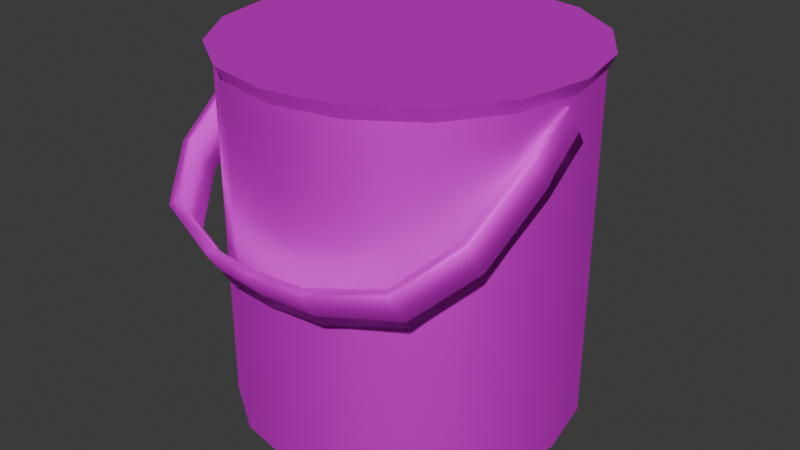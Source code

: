 # Source: bucket01.blend  (saved by Blender 5.1.30; exported with 4.5.12 LTS)
import bpy
from mathutils import Matrix  # noqa: F401  (used for matrix-valued properties, if any)

bpy.ops.wm.read_factory_settings(use_empty=True)
scene = bpy.context.scene
scene.name = 'Scene'

# ---- collections
col_collection = bpy.data.collections.new('Collection'); scene.collection.children.link(col_collection)

# ---- images (referenced by path relative to the original .blend; pixels are not part of the script)
import os
ASSET_DIR = os.environ.get("B2B_ASSET_DIR", "")  # directory of the original .blend (textures are referenced by path, not embedded)
HERE = os.path.dirname(os.path.abspath(__file__))  # packed textures are extracted next to this script under _unpacked/

def load_image(name, relpath, width, height, colorspace="sRGB"):
    """Load a texture the original file referenced (path relative to the .blend, or extracted next to this script)."""
    p = next((c for c in (os.path.join(HERE, relpath), os.path.join(ASSET_DIR, relpath)) if relpath and os.path.exists(c)), "")
    if p:
        img = bpy.data.images.load(p, check_existing=True)
        img.name = name
    else:  # same state as the original file: an image datablock whose file is absent (Cycles renders it pink)
        img = bpy.data.images.new(name, width, height)
        img.source = "FILE"
        img.filepath = "//" + (relpath or name)
    img.colorspace_settings.name = colorspace
    return img
img_met_metalweathered01_jpg = load_image('MET_METALWEATHERED01.jpg', 'MET_METALWEATHERED01.jpg', 1024, 1024, 'sRGB')

# ---- materials (node trees are filled in below, after node groups)
mat_met_metalweathered01_mat = bpy.data.materials.new('MET_METALWEATHERED01_MAT')
mat_met_metalweathered01_mat.alpha_threshold = 0.0
mat_met_metalweathered01_mat.use_backface_culling = True
mat_met_metalweathered01_mat.use_backface_culling_lightprobe_volume = False
mat_met_metalweathered01_mat.roughness = 0.5
mat_met_metalweathered01_mat.line_color = (0.0, 0.0, 0.0, 1.0)

# ---- material node trees
mat_met_metalweathered01_mat.use_nodes = True; mat_met_metalweathered01_mat.node_tree.nodes.clear()
_N = mat_met_metalweathered01_mat.node_tree.nodes; _L = mat_met_metalweathered01_mat.node_tree.links
n0 = _N.new('ShaderNodeOutputMaterial'); n0.name = 'Material Output'; n0.location = (300, 300)
n1 = _N.new('ShaderNodeBsdfPrincipled'); n1.name = 'Principled BSDF'; n1.location = (10, 300)
n1.inputs[1].default_value = 0.9091
n1.inputs[2].default_value = 0.75
n1.inputs[3].default_value = 1.45
n2 = _N.new('ShaderNodeTexImage'); n2.name = 'Image Texture'; n2.location = (-474, 264)
n2.width = 418
n2.image = img_met_metalweathered01_jpg
_L.new(n1.outputs[0], n0.inputs[0])
_L.new(n2.outputs[0], n1.inputs[0])
n0.is_active_output = True

# ---- world
world_world = bpy.data.worlds.new('World'); scene.world = world_world
world_world.use_nodes = True; world_world.node_tree.nodes.clear()
_N = world_world.node_tree.nodes; _L = world_world.node_tree.links
n0 = _N.new('ShaderNodeOutputWorld'); n0.name = 'World Output'; n0.location = (300, 300)
n1 = _N.new('ShaderNodeBackground'); n1.name = 'Background'; n1.location = (10, 300)
n1.inputs[0].default_value = (0.05088, 0.05088, 0.05088, 1.0)
_L.new(n1.outputs[0], n0.inputs[0])
n0.is_active_output = True
world_world.color = (0.05088, 0.05088, 0.05088)
world_world.sun_shadow_jitter_overblur = 0.0

# ---- meshes
me_cube = bpy.data.meshes.new('Cube')
me_cube.from_pydata([(0.8572, 0.8572, 2.081), (0.8211, 0.8211, 0.0), (0.8572, -0.8572, 2.081), (0.8211, -0.8211, 0.0), (-0.8572, 0.8572, 2.081), (-0.8211, 0.8211, 0.0), (-0.8572, -0.8572, 2.081), (-0.8211, -0.8211, 0.0), (-1.161, 4.254e-10, 0.0), (-5.671e-10, 1.161, 0.0), (-6.103e-11, -1.212, 2.081), (1.212, 7.047e-10, 2.081), (-5.671e-10, -1.161, 0.0), (-1.212, 7.047e-10, 2.081), (-6.103e-11, 1.212, 2.081), (1.161, 4.254e-10, 0.0), (-1.073, -0.4444, 0.0), (-0.4444, 1.073, 0.0), (-0.4639, -1.12, 2.081), (1.12, -0.4639, 2.081), (0.4444, -1.073, 0.0), (-1.12, 0.4639, 2.081), (0.4639, 1.12, 2.081), (1.073, 0.4444, 0.0), (-1.073, 0.4444, 0.0), (0.4444, 1.073, 0.0), (0.4639, -1.12, 2.081), (1.12, 0.4639, 2.081), (-0.4444, -1.073, 0.0), (-1.12, -0.4639, 2.081), (-0.4639, 1.12, 2.081), (1.073, -0.4444, 0.0), (-1.233e-08, -1.439e-08, 0.0), (2.844e-09, 8.882e-16, 2.081), (-0.4444, -1.073, 2.0), (-0.8211, -0.8211, 2.0), (1.073, -0.4444, 2.0), (0.8211, -0.8211, 2.0), (-1.073, 0.4444, 2.0), (-0.8211, 0.8211, 2.0), (0.4444, 1.073, 2.0), (0.8211, 0.8211, 2.0), (0.4444, -1.073, 2.0), (4.254e-10, -1.161, 2.0), (1.073, 0.4444, 2.0), (1.161, -5.671e-10, 2.0), (-1.073, -0.4444, 2.0), (-1.161, -5.671e-10, 2.0), (-0.4444, 1.073, 2.0), (4.254e-10, 1.161, 2.0)], [], [(24, 38, 39, 5), (10, 26, 33), (9, 49, 40, 25), (20, 42, 43, 12), (3, 37, 42, 20), (28, 34, 35, 7), (12, 43, 34, 28), (35, 46, 16, 7), (46, 47, 8, 16), (8, 47, 38, 24), (23, 44, 45, 15), (1, 41, 44, 23), (31, 36, 37, 3), (15, 45, 36, 31), (17, 48, 49, 9), (5, 39, 48, 17), (25, 40, 41, 1), (8, 24, 32), (24, 5, 32), (5, 17, 32), (17, 9, 32), (9, 25, 32), (25, 1, 32), (1, 23, 32), (23, 15, 32), (15, 31, 32), (31, 3, 32), (3, 20, 32), (20, 12, 32), (12, 28, 32), (28, 7, 32), (7, 16, 32), (16, 8, 32), (26, 2, 33), (2, 19, 33), (19, 11, 33), (11, 27, 33), (27, 0, 33), (0, 22, 33), (22, 14, 33), (14, 30, 33), (30, 4, 33), (4, 21, 33), (21, 13, 33), (13, 29, 33), (29, 6, 33), (6, 18, 33), (18, 10, 33), (18, 6, 35, 34), (19, 2, 37, 36), (21, 4, 39, 38), (22, 0, 41, 40), (26, 10, 43, 42), (27, 11, 45, 44), (29, 13, 47, 46), (30, 14, 49, 48), (10, 18, 34, 43), (11, 19, 36, 45), (13, 21, 38, 47), (14, 22, 40, 49), (2, 26, 42, 37), (0, 27, 44, 41), (6, 29, 46, 35), (4, 30, 48, 39)])
me_cube.polygons.foreach_set('use_smooth', [True] * 64)
_k = set([(0, 22), (0, 27), (1, 23), (1, 25), (2, 19), (2, 26), (3, 20), (3, 31), (4, 21), (4, 30), (5, 17), (5, 24), (6, 18), (6, 29), (7, 16), (7, 28), (8, 16), (8, 24), (9, 17), (9, 25), (10, 18), (10, 26), (11, 19), (11, 27), (12, 20), (12, 28), (13, 21), (13, 29), (14, 22), (14, 30), (15, 23), (15, 31), (34, 35), (34, 43), (35, 46), (36, 37), (36, 45), (37, 42), (38, 39), (38, 47), (39, 48), (40, 41), (40, 49), (41, 44), (42, 43), (44, 45), (46, 47), (48, 49)])
me_cube.attributes.new('sharp_edge', 'BOOLEAN', 'EDGE').data.foreach_set('value', [ (min(e.vertices), max(e.vertices)) in _k for e in me_cube.edges])
_uv = me_cube.uv_layers.new(name='UVMap')
_uv.uv.foreach_set('vector', [0.3137, 0.7258, 0.3137, 0.03224, 0.3739, 0.03224, 0.3739, 0.7258, 0.6017, 0.5133, 0.6349, 0.5375, 0.5846, 0.6739, 0.4944, 0.7258, 0.4944, 0.03224, 0.5547, 0.03224, 0.5547, 0.7258, 0.9161, 0.7258, 0.9161, 0.03224, 0.9764, 0.03224, 0.9764, 0.7258, 0.8559, 0.7258, 0.8559, 0.03224, 0.9161, 0.03224, 0.9161, 0.7258, 0.07268, 0.7258, 0.07268, 0.03224, 0.1329, 0.03224, 0.1329, 0.7258, 0.01243, 0.7258, 0.01243, 0.03224, 0.07268, 0.03224, 0.07268, 0.7258, 0.1329, 0.03224, 0.1932, 0.03224, 0.1932, 0.7258, 0.1329, 0.7258, 0.1932, 0.03224, 0.2534, 0.03224, 0.2534, 0.7258, 0.1932, 0.7258, 0.2534, 0.7258, 0.2534, 0.03224, 0.3137, 0.03224, 0.3137, 0.7258, 0.6751, 0.7258, 0.6751, 0.03224, 0.7354, 0.03224, 0.7354, 0.7258, 0.6149, 0.7258, 0.6149, 0.03224, 0.6751, 0.03224, 0.6751, 0.7258, 0.7956, 0.7258, 0.7956, 0.03224, 0.8559, 0.03224, 0.8559, 0.7258, 0.7354, 0.7258, 0.7354, 0.03224, 0.7956, 0.03224, 0.7956, 0.7258, 0.4342, 0.7258, 0.4342, 0.03224, 0.4944, 0.03224, 0.4944, 0.7258, 0.3739, 0.7258, 0.3739, 0.03224, 0.4342, 0.03224, 0.4342, 0.7258, 0.5547, 0.7258, 0.5547, 0.03224, 0.6149, 0.03224, 0.6149, 0.7258, 1.0, -0.3819, 1.055, -0.3421, 0.952, -0.2348, 1.055, -0.3421, 1.064, -0.2859, 0.952, -0.2348, 1.064, -0.2859, 1.054, -0.222, 0.952, -0.2348, 1.054, -0.222, 1.036, -0.16, 0.952, -0.2348, 1.036, -0.16, 1.014, -0.1094, 0.952, -0.2348, 1.014, -0.1094, 0.9903, -0.07793, 0.952, -0.2348, 0.9903, -0.07793, 0.9653, -0.07031, 0.952, -0.2348, 0.9653, -0.07031, 0.9402, -0.08775, 0.952, -0.2348, 0.9402, -0.08775, 0.9157, -0.1276, 0.952, -0.2348, 0.9157, -0.1276, 0.8924, -0.1837, 0.952, -0.2348, 0.8924, -0.1837, 0.8713, -0.2477, 0.952, -0.2348, 0.8713, -0.2477, 0.854, -0.3096, 0.952, -0.2348, 0.854, -0.3096, 0.844, -0.3602, 0.952, -0.2348, 0.844, -0.3602, 0.8507, -0.3917, 0.952, -0.2348, 0.8507, -0.3917, 0.8999, -0.3994, 0.952, -0.2348, 0.8999, -0.3994, 1.0, -0.3819, 0.952, -0.2348, 0.6349, 0.5375, 0.6604, 0.5824, 0.5846, 0.6739, 0.6604, 0.5824, 0.6744, 0.6413, 0.5846, 0.6739, 0.6744, 0.6413, 0.6747, 0.7051, 0.5846, 0.6739, 0.6747, 0.7051, 0.6613, 0.7642, 0.5846, 0.6739, 0.6613, 0.7642, 0.6362, 0.8096, 0.5846, 0.6739, 0.6362, 0.8096, 0.6032, 0.8343, 0.5846, 0.6739, 0.6032, 0.8343, 0.5674, 0.8346, 0.5846, 0.6739, 0.5674, 0.8346, 0.5342, 0.8104, 0.5846, 0.6739, 0.5342, 0.8104, 0.5087, 0.7655, 0.5846, 0.6739, 0.5087, 0.7655, 0.4947, 0.7066, 0.5846, 0.6739, 0.4947, 0.7066, 0.4944, 0.6427, 0.5846, 0.6739, 0.4944, 0.6427, 0.5078, 0.5836, 0.5846, 0.6739, 0.5078, 0.5836, 0.5329, 0.5383, 0.5846, 0.6739, 0.5329, 0.5383, 0.5659, 0.5136, 0.5846, 0.6739, 0.5659, 0.5136, 0.6017, 0.5133, 0.5846, 0.6739, 0.5687, 0.537, 0.5405, 0.5581, 0.5329, 0.5383, 0.5659, 0.5136, 0.6613, 0.6461, 0.6494, 0.5958, 0.6604, 0.5825, 0.6744, 0.6413, 0.5078, 0.7018, 0.5197, 0.7521, 0.5087, 0.7655, 0.4947, 0.7066, 0.6005, 0.8109, 0.6286, 0.7898, 0.6362, 0.8097, 0.6032, 0.8342, 0.6276, 0.5574, 0.5992, 0.5367, 0.6017, 0.5133, 0.635, 0.5374, 0.6501, 0.7511, 0.6616, 0.7006, 0.6747, 0.7051, 0.6613, 0.7642, 0.519, 0.5968, 0.5076, 0.6473, 0.4944, 0.6427, 0.5078, 0.5836, 0.5415, 0.7905, 0.5699, 0.8111, 0.5674, 0.8346, 0.5342, 0.8104, 0.5992, 0.5367, 0.5687, 0.537, 0.5659, 0.5136, 0.6017, 0.5133, 0.6616, 0.7006, 0.6613, 0.6461, 0.6744, 0.6413, 0.6747, 0.7051, 0.5076, 0.6473, 0.5078, 0.7018, 0.4947, 0.7066, 0.4944, 0.6427, 0.5699, 0.8111, 0.6005, 0.8109, 0.6032, 0.8342, 0.5674, 0.8346, 0.6494, 0.5958, 0.6276, 0.5574, 0.635, 0.5374, 0.6604, 0.5825, 0.6286, 0.7898, 0.6501, 0.7511, 0.6613, 0.7642, 0.6362, 0.8097, 0.5405, 0.5581, 0.519, 0.5968, 0.5078, 0.5836, 0.5329, 0.5383, 0.5197, 0.7521, 0.5415, 0.7905, 0.5342, 0.8104, 0.5087, 0.7655])
me_cube.materials.append(mat_met_metalweathered01_mat)
me_cube.use_mirror_vertex_groups = False
me_cube.update()
me_cube.normals_split_custom_set([tuple(v) for v in zip(*[iter([-0.9239, 0.3827, -1.048e-09, -0.9239, 0.3827, -1.048e-09, -0.7071, 0.7071, -1.22e-09, -0.7071, 0.7071, -1.22e-09, 0.0, -1.967e-07, 1.0, 6.36e-07, -1.817e-07, 1.0, 1.39e-08, -1.696e-14, 1.0, -9.672e-09, 1.0, -5.719e-10, -9.672e-09, 1.0, -5.719e-10, 0.3827, 0.9239, -1.22e-09, 0.3827, 0.9239, -1.22e-09, 0.3827, -0.9239, 5.719e-10, 0.3827, -0.9239, 5.719e-10, -9.672e-09, -1.0, 5.719e-10, -9.672e-09, -1.0, 5.719e-10, 0.7071, -0.7071, 9.604e-09, 0.7071, -0.7071, 9.604e-09, 0.3827, -0.9239, 5.719e-10, 0.3827, -0.9239, 5.719e-10, -0.3827, -0.9239, 1.22e-09, -0.3827, -0.9239, 1.22e-09, -0.7071, -0.7071, 8.384e-09, -0.7071, -0.7071, 8.384e-09, -9.672e-09, -1.0, 5.719e-10, -9.672e-09, -1.0, 5.719e-10, -0.3827, -0.9239, 1.22e-09, -0.3827, -0.9239, 1.22e-09, -0.7071, -0.7071, 8.384e-09, -0.9239, -0.3827, 9.431e-09, -0.9239, -0.3827, 9.431e-09, -0.7071, -0.7071, 8.384e-09, -0.9239, -0.3827, 9.431e-09, -1.0, -9.672e-09, 7.206e-17, -1.0, -9.672e-09, 7.206e-17, -0.9239, -0.3827, 9.431e-09, -1.0, -9.672e-09, 7.206e-17, -1.0, -9.672e-09, 7.206e-17, -0.9239, 0.3827, -1.048e-09, -0.9239, 0.3827, -1.048e-09, 0.9239, 0.3827, -1.048e-09, 0.9239, 0.3827, -1.048e-09, 1.0, -9.672e-09, 7.206e-17, 1.0, -9.672e-09, 7.206e-17, 0.7071, 0.7071, 0.0, 0.7071, 0.7071, 0.0, 0.9239, 0.3827, -1.048e-09, 0.9239, 0.3827, -1.048e-09, 0.9239, -0.3827, 9.431e-09, 0.9239, -0.3827, 9.431e-09, 0.7071, -0.7071, 9.604e-09, 0.7071, -0.7071, 9.604e-09, 1.0, -9.672e-09, 7.206e-17, 1.0, -9.672e-09, 7.206e-17, 0.9239, -0.3827, 9.431e-09, 0.9239, -0.3827, 9.431e-09, -0.3827, 0.9239, -5.719e-10, -0.3827, 0.9239, -5.719e-10, -9.672e-09, 1.0, -5.719e-10, -9.672e-09, 1.0, -5.719e-10, -0.7071, 0.7071, -1.22e-09, -0.7071, 0.7071, -1.22e-09, -0.3827, 0.9239, -5.719e-10, -0.3827, 0.9239, -5.719e-10, 0.3827, 0.9239, -1.22e-09, 0.3827, 0.9239, -1.22e-09, 0.7071, 0.7071, 0.0, 0.7071, 0.7071, 0.0, 0.0, 0.0, -1.0, 0.0, 0.0, -1.0, 0.0, 0.0, -1.0, 0.0, 0.0, -1.0, 0.0, 0.0, -1.0, 0.0, 0.0, -1.0, 0.0, 0.0, -1.0, 0.0, 0.0, -1.0, 0.0, 0.0, -1.0, 0.0, 0.0, -1.0, 0.0, 0.0, -1.0, 0.0, 0.0, -1.0, 0.0, 0.0, -1.0, 0.0, 0.0, -1.0, 0.0, 0.0, -1.0, 0.0, 0.0, -1.0, 0.0, 0.0, -1.0, 0.0, 0.0, -1.0, 0.0, 0.0, -1.0, 0.0, 0.0, -1.0, 0.0, 0.0, -1.0, 0.0, 0.0, -1.0, 0.0, 0.0, -1.0, 0.0, 0.0, -1.0, 0.0, 0.0, -1.0, 0.0, 0.0, -1.0, 0.0, 0.0, -1.0, 0.0, 0.0, -1.0, 0.0, 0.0, -1.0, 0.0, 0.0, -1.0, 0.0, 0.0, -1.0, 0.0, 0.0, -1.0, 0.0, 0.0, -1.0, 0.0, 0.0, -1.0, 0.0, 0.0, -1.0, 0.0, 0.0, -1.0, 0.0, 0.0, -1.0, 0.0, 0.0, -1.0, 0.0, 0.0, -1.0, 0.0, 0.0, -1.0, 0.0, 0.0, -1.0, 0.0, 0.0, -1.0, 0.0, 0.0, -1.0, 0.0, 0.0, -1.0, 0.0, 0.0, -1.0, 0.0, 0.0, -1.0, 0.0, 0.0, -1.0, 0.0, 0.0, -1.0, 6.36e-07, -1.817e-07, 1.0, 2.12e-07, -1.391e-07, 1.0, 1.39e-08, -1.696e-14, 1.0, 2.12e-07, -1.391e-07, 1.0, 2.146e-07, -7.527e-08, 1.0, 1.39e-08, -1.696e-14, 1.0, 2.146e-07, -7.527e-08, 1.0, 4.266e-07, -1.292e-15, 1.0, 1.39e-08, -1.696e-14, 1.0, 4.266e-07, -1.292e-15, 1.0, 2.12e-07, 7.527e-08, 1.0, 1.39e-08, -1.696e-14, 1.0, 2.12e-07, 7.527e-08, 1.0, 0.0, 1.391e-07, 1.0, 1.39e-08, -1.696e-14, 1.0, 0.0, 1.391e-07, 1.0, 4.24e-07, 1.817e-07, 1.0, 1.39e-08, -1.696e-14, 1.0, 4.24e-07, 1.817e-07, 1.0, 0.0, 1.967e-07, 1.0, 1.39e-08, -1.696e-14, 1.0, 0.0, 1.967e-07, 1.0, -4.24e-07, 1.817e-07, 1.0, 1.39e-08, -1.696e-14, 1.0, -4.24e-07, 1.817e-07, 1.0, -1.06e-07, 1.391e-07, 1.0, 1.39e-08, -1.696e-14, 1.0, -1.06e-07, 1.391e-07, 1.0, -3.154e-07, 7.527e-08, 1.0, 1.39e-08, -1.696e-14, 1.0, -3.154e-07, 7.527e-08, 1.0, -4.214e-07, -1.292e-15, 1.0, 1.39e-08, -1.696e-14, 1.0, -4.214e-07, -1.292e-15, 1.0, -2.12e-07, -7.527e-08, 1.0, 1.39e-08, -1.696e-14, 1.0, -2.12e-07, -7.527e-08, 1.0, 0.0, -1.391e-07, 1.0, 1.39e-08, -1.696e-14, 1.0, 0.0, -1.391e-07, 1.0, -4.24e-07, -1.817e-07, 1.0, 1.39e-08, -1.696e-14, 1.0, -4.24e-07, -1.817e-07, 1.0, 0.0, -1.967e-07, 1.0, 1.39e-08, -1.696e-14, 1.0, -0.3237, -0.7815, -0.5333, -0.5982, -0.5982, -0.5333, -0.5982, -0.5982, -0.5333, -0.3237, -0.7815, -0.5333, 0.7815, -0.3237, -0.5333, 0.5982, -0.5982, -0.5333, 0.5982, -0.5982, -0.5333, 0.7815, -0.3237, -0.5333, -0.7815, 0.3237, -0.5333, -0.5982, 0.5982, -0.5333, -0.5982, 0.5982, -0.5333, -0.7815, 0.3237, -0.5333, 0.3237, 0.7815, -0.5333, 0.5982, 0.5982, -0.5333, 0.5982, 0.5982, -0.5333, 0.3237, 0.7815, -0.5333, 0.3237, -0.7815, -0.5333, 0.0, -0.8459, -0.5333, 0.0, -0.8459, -0.5333, 0.3237, -0.7815, -0.5333, 0.7815, 0.3237, -0.5333, 0.8459, 0.0, -0.5333, 0.8459, 0.0, -0.5333, 0.7815, 0.3237, -0.5333, -0.7815, -0.3237, -0.5333, -0.8459, 0.0, -0.5333, -0.8459, 0.0, -0.5333, -0.7815, -0.3237, -0.5333, -0.3237, 0.7815, -0.5333, 0.0, 0.8459, -0.5333, 0.0, 0.8459, -0.5333, -0.3237, 0.7815, -0.5333, 0.0, -0.8459, -0.5333, -0.3237, -0.7815, -0.5333, -0.3237, -0.7815, -0.5333, 0.0, -0.8459, -0.5333, 0.8459, 0.0, -0.5333, 0.7815, -0.3237, -0.5333, 0.7815, -0.3237, -0.5333, 0.8459, 0.0, -0.5333, -0.8459, 0.0, -0.5333, -0.7815, 0.3237, -0.5333, -0.7815, 0.3237, -0.5333, -0.8459, 0.0, -0.5333, 0.0, 0.8459, -0.5333, 0.3237, 0.7815, -0.5333, 0.3237, 0.7815, -0.5333, 0.0, 0.8459, -0.5333, 0.5982, -0.5982, -0.5333, 0.3237, -0.7815, -0.5333, 0.3237, -0.7815, -0.5333, 0.5982, -0.5982, -0.5333, 0.5982, 0.5982, -0.5333, 0.7815, 0.3237, -0.5333, 0.7815, 0.3237, -0.5333, 0.5982, 0.5982, -0.5333, -0.5982, -0.5982, -0.5333, -0.7815, -0.3237, -0.5333, -0.7815, -0.3237, -0.5333, -0.5982, -0.5982, -0.5333, -0.5982, 0.5982, -0.5333, -0.3237, 0.7815, -0.5333, -0.3237, 0.7815, -0.5333, -0.5982, 0.5982, -0.5333])] * 3)])
me_plane = bpy.data.meshes.new('Plane')
me_plane.from_pydata([], [], [])
_uv = me_plane.uv_layers.new(name='UVMap')
_uv.uv.foreach_set('vector', [])
me_plane.update()
me_plane_001 = bpy.data.meshes.new('Plane.001')
me_plane_001.from_pydata([(-0.1901, -0.01393, 0.3758), (-0.1901, 0.01393, 0.3342), (0.0, -0.2298, 0.2309), (0.0, -0.202, 0.1894), (-0.1901, -0.06393, 0.3408), (-0.1901, -0.03607, 0.2992), (-0.06, -0.2239, 0.2309), (-0.06, -0.1961, 0.1894), (-0.1797, -0.1426, 0.2873), (-0.1403, -0.1987, 0.2485), (-0.1403, -0.1708, 0.207), (-0.1797, -0.1148, 0.2458), (0.1901, -0.01393, 0.3758), (0.1901, 0.01393, 0.3342), (0.1901, -0.06393, 0.3408), (0.1901, -0.03607, 0.2992), (0.06, -0.2239, 0.2309), (0.06, -0.1961, 0.1894), (0.1797, -0.1426, 0.2873), (0.1403, -0.1987, 0.2485), (0.1403, -0.1708, 0.207), (0.1797, -0.1148, 0.2458)], [], [(0, 1, 5, 4), (2, 6, 7, 3), (7, 6, 9, 10), (10, 9, 8, 11), (11, 8, 4, 5), (12, 14, 15, 13), (2, 3, 17, 16), (17, 20, 19, 16), (20, 21, 18, 19), (21, 15, 14, 18)])
me_plane_001.polygons.foreach_set('use_smooth', [True] * 10)
_uv = me_plane_001.uv_layers.new(name='UVMap')
_uv.uv.foreach_set('vector', [0.01679, 2.541e-05, 0.06477, 0.008368, 0.05848, 0.08636, 0.0101, 0.07987, 2.546e-05, 0.5, 0.003105, 0.4217, 0.05186, 0.4217, 0.04876, 0.5, 0.05186, 0.4217, 0.003105, 0.4217, 0.002735, 0.3094, 0.05152, 0.3102, 0.05152, 0.3102, 0.002735, 0.3094, 0.003677, 0.2058, 0.0524, 0.209, 0.0524, 0.209, 0.003677, 0.2058, 0.0101, 0.07987, 0.05848, 0.08636, 0.01679, 1.0, 0.0101, 0.9201, 0.05848, 0.9136, 0.06477, 0.9916, 2.546e-05, 0.5, 0.04876, 0.5, 0.05186, 0.5783, 0.003105, 0.5783, 0.05186, 0.5783, 0.05152, 0.6898, 0.002735, 0.6906, 0.003105, 0.5783, 0.05152, 0.6898, 0.0524, 0.791, 0.003677, 0.7942, 0.002735, 0.6906, 0.0524, 0.791, 0.05848, 0.9136, 0.0101, 0.9201, 0.003677, 0.7942])
me_plane_001.materials.append(mat_met_metalweathered01_mat)
me_plane_001.update()
me_plane_001.normals_split_custom_set([tuple(v) for v in zip(*[iter([-1.0, -3.052e-07, 4.884e-07, -1.0, -3.052e-07, 4.884e-07, -0.9978, -0.05538, -0.03723, -0.9978, -0.05542, -0.03718, 3.944e-08, -0.8304, -0.5571, -0.2464, -0.8049, -0.5398, -0.2464, -0.8048, -0.5399, 4.139e-08, -0.8304, -0.5571, -0.2464, -0.8048, -0.5399, -0.2464, -0.8049, -0.5398, -0.6372, -0.64, -0.4294, -0.6372, -0.64, -0.4294, -0.6372, -0.64, -0.4294, -0.6372, -0.64, -0.4294, -0.9565, -0.2423, -0.1624, -0.9565, -0.2422, -0.1625, -0.9565, -0.2422, -0.1625, -0.9565, -0.2423, -0.1624, -0.9978, -0.05542, -0.03718, -0.9978, -0.05538, -0.03723, 1.0, -3.052e-07, 4.884e-07, 0.9978, -0.05538, -0.03723, 0.9978, -0.05542, -0.03718, 1.0, -3.052e-07, 4.884e-07, 3.944e-08, -0.8304, -0.5571, 4.139e-08, -0.8304, -0.5571, 0.2464, -0.8049, -0.5398, 0.2464, -0.8048, -0.5399, 0.2464, -0.8049, -0.5398, 0.6372, -0.64, -0.4293, 0.6372, -0.64, -0.4295, 0.2464, -0.8048, -0.5399, 0.6372, -0.64, -0.4293, 0.9565, -0.2423, -0.1624, 0.9565, -0.2422, -0.1625, 0.6372, -0.64, -0.4295, 0.9565, -0.2423, -0.1624, 0.9978, -0.05542, -0.03718, 0.9978, -0.05538, -0.03723, 0.9565, -0.2422, -0.1625])] * 3)])

# ---- objects
ob_cube = bpy.data.objects.new('Cube', me_cube)
ob_plane = bpy.data.objects.new('Plane', me_plane)
ob_plane_001 = bpy.data.objects.new('Plane.001', me_plane_001)

# ---- transforms, parenting, visibility, modifiers, constraints
ob_cube.location = (0.0, 0.0, 0.0)
ob_cube.scale = (0.1637, 0.1637, 0.1922)
ob_cube.lock_rotations_4d = False
ob_cube.empty_display_type = 'ARROWS'
ob_cube.lineart.crease_threshold = 0.0
ob_plane.location = (0.0, 0.0, 0.3226)
ob_plane_001.location = (0.0, 0.0, 0.0)
_m = ob_plane_001.modifiers.new('Solidify', 'SOLIDIFY')

# ---- collection membership
col_collection.objects.link(ob_cube)
col_collection.objects.link(ob_plane)
col_collection.objects.link(ob_plane_001)

# ---- scene / render settings (as saved in the file)
scene.frame_start = 1; scene.frame_end = 250; scene.frame_set(1)
scene.render.engine = 'BLENDER_EEVEE_NEXT'
scene.render.bake_bias = 0.0
scene.render.bake_samples = 0
bpy.context.view_layer.update()

# ---- added for rendering (the .blend has no active camera and no usable light): camera, sun
cam_auto = bpy.data.cameras.new('AutoCamera')
cam_auto.lens = 50.0
cam_auto.sensor_width = 36.0
cam_auto.clip_end = 1000.0
ob_auto_camera = bpy.data.objects.new('AutoCamera', cam_auto)
scene.collection.objects.link(ob_auto_camera)
ob_auto_camera.location = (0.654866, -0.801535, 0.723893)
ob_auto_camera.rotation_euler = (1.09748, -7.21219e-08, 0.694738)
scene.camera = ob_auto_camera
light_auto_sun = bpy.data.lights.new('AutoSun', 'SUN')
light_auto_sun.energy = 3.0
light_auto_sun.angle = 0.0523599
ob_auto_sun = bpy.data.objects.new('AutoSun', light_auto_sun)
scene.collection.objects.link(ob_auto_sun)
ob_auto_sun.rotation_euler = (0.872665, 0.174533, 0.523599)
bpy.context.view_layer.update()

